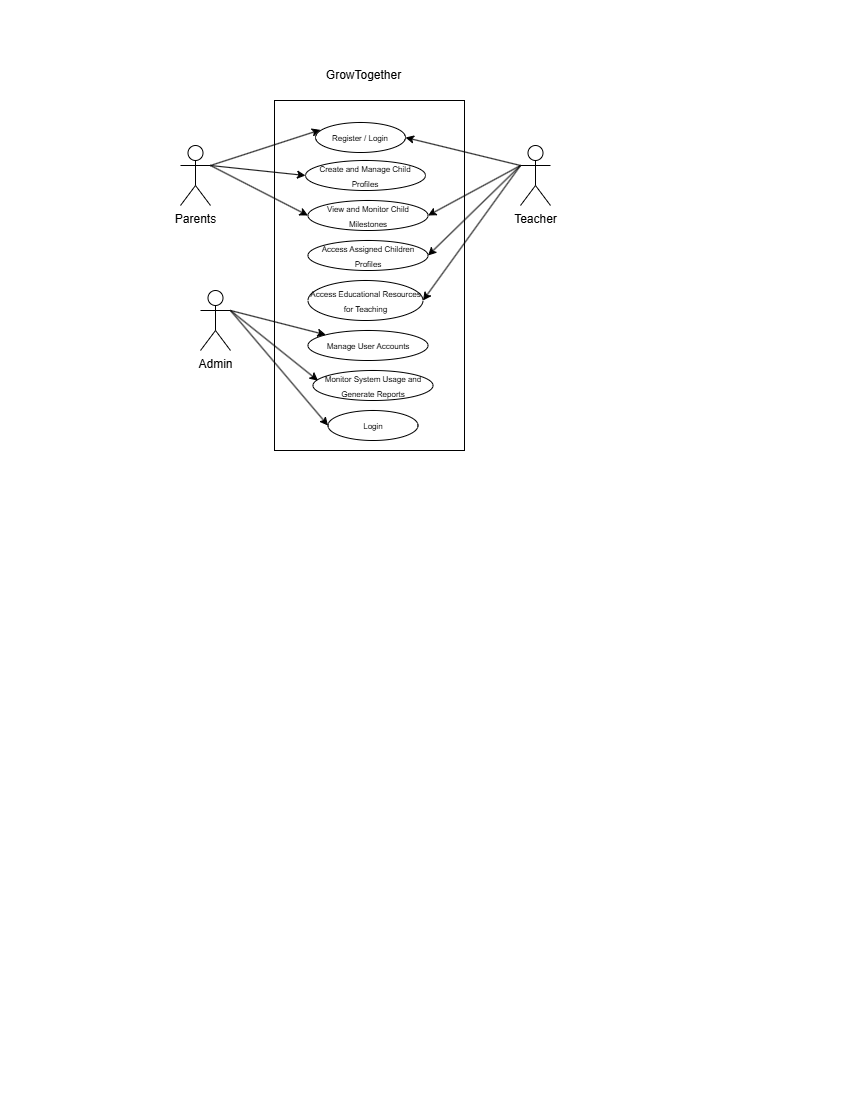

The diagram above was exported from draw.io. Its source (the exported page's mxGraphModel, read from the mxfile embedded in the PNG):
<mxGraphModel dx="906" dy="507" grid="1" gridSize="10" guides="1" tooltips="1" connect="1" arrows="1" fold="1" page="1" pageScale="1" pageWidth="850" pageHeight="1100" math="0" shadow="0">
  <root>
    <mxCell id="0" />
    <mxCell id="1" parent="0" />
    <mxCell id="Q2t9bKR5wqEav98OU1Or-1" value="" style="html=1;whiteSpace=wrap;" vertex="1" parent="1">
      <mxGeometry x="274" y="100" width="190" height="350" as="geometry" />
    </mxCell>
    <mxCell id="Q2t9bKR5wqEav98OU1Or-20" style="rounded=0;orthogonalLoop=1;jettySize=auto;html=1;exitX=1;exitY=0.3333333333333333;exitDx=0;exitDy=0;exitPerimeter=0;entryX=0;entryY=0.5;entryDx=0;entryDy=0;" edge="1" parent="1" source="Q2t9bKR5wqEav98OU1Or-2" target="Q2t9bKR5wqEav98OU1Or-8">
      <mxGeometry relative="1" as="geometry" />
    </mxCell>
    <mxCell id="Q2t9bKR5wqEav98OU1Or-21" style="rounded=0;orthogonalLoop=1;jettySize=auto;html=1;exitX=1;exitY=0.3333333333333333;exitDx=0;exitDy=0;exitPerimeter=0;entryX=0;entryY=0.5;entryDx=0;entryDy=0;" edge="1" parent="1" source="Q2t9bKR5wqEav98OU1Or-2" target="Q2t9bKR5wqEav98OU1Or-9">
      <mxGeometry relative="1" as="geometry" />
    </mxCell>
    <mxCell id="Q2t9bKR5wqEav98OU1Or-2" value="Parents" style="shape=umlActor;verticalLabelPosition=bottom;verticalAlign=top;html=1;outlineConnect=0;" vertex="1" parent="1">
      <mxGeometry x="180" y="145" width="30" height="60" as="geometry" />
    </mxCell>
    <mxCell id="Q2t9bKR5wqEav98OU1Or-22" style="rounded=0;orthogonalLoop=1;jettySize=auto;html=1;entryX=1;entryY=0.5;entryDx=0;entryDy=0;exitX=0;exitY=0.3333333333333333;exitDx=0;exitDy=0;exitPerimeter=0;" edge="1" parent="1" source="Q2t9bKR5wqEav98OU1Or-6" target="Q2t9bKR5wqEav98OU1Or-7">
      <mxGeometry relative="1" as="geometry" />
    </mxCell>
    <mxCell id="Q2t9bKR5wqEav98OU1Or-24" style="rounded=0;orthogonalLoop=1;jettySize=auto;html=1;exitX=0;exitY=0.3333333333333333;exitDx=0;exitDy=0;exitPerimeter=0;entryX=1;entryY=0.5;entryDx=0;entryDy=0;" edge="1" parent="1" source="Q2t9bKR5wqEav98OU1Or-6" target="Q2t9bKR5wqEav98OU1Or-9">
      <mxGeometry relative="1" as="geometry" />
    </mxCell>
    <mxCell id="Q2t9bKR5wqEav98OU1Or-25" style="rounded=0;orthogonalLoop=1;jettySize=auto;html=1;entryX=1;entryY=0.5;entryDx=0;entryDy=0;" edge="1" parent="1" target="Q2t9bKR5wqEav98OU1Or-19">
      <mxGeometry relative="1" as="geometry">
        <mxPoint x="520" y="165" as="sourcePoint" />
      </mxGeometry>
    </mxCell>
    <mxCell id="Q2t9bKR5wqEav98OU1Or-26" style="rounded=0;orthogonalLoop=1;jettySize=auto;html=1;exitX=0;exitY=0.3333333333333333;exitDx=0;exitDy=0;exitPerimeter=0;entryX=1;entryY=0.5;entryDx=0;entryDy=0;" edge="1" parent="1" source="Q2t9bKR5wqEav98OU1Or-6" target="Q2t9bKR5wqEav98OU1Or-11">
      <mxGeometry relative="1" as="geometry" />
    </mxCell>
    <mxCell id="Q2t9bKR5wqEav98OU1Or-6" value="Teacher" style="shape=umlActor;verticalLabelPosition=bottom;verticalAlign=top;html=1;outlineConnect=0;" vertex="1" parent="1">
      <mxGeometry x="520" y="145" width="30" height="60" as="geometry" />
    </mxCell>
    <mxCell id="Q2t9bKR5wqEav98OU1Or-7" value="&lt;font style=&quot;font-size: 8px;&quot;&gt;Register / Login&lt;/font&gt;" style="ellipse;whiteSpace=wrap;html=1;" vertex="1" parent="1">
      <mxGeometry x="315" y="122" width="90" height="30" as="geometry" />
    </mxCell>
    <mxCell id="Q2t9bKR5wqEav98OU1Or-8" value="&lt;font style=&quot;font-size: 8px;&quot;&gt;Create and Manage Child Profiles&lt;/font&gt;" style="ellipse;whiteSpace=wrap;html=1;" vertex="1" parent="1">
      <mxGeometry x="305" y="160" width="120" height="30" as="geometry" />
    </mxCell>
    <mxCell id="Q2t9bKR5wqEav98OU1Or-9" value="&lt;font style=&quot;font-size: 8px;&quot;&gt;View and Monitor Child Milestones&lt;/font&gt;" style="ellipse;whiteSpace=wrap;html=1;" vertex="1" parent="1">
      <mxGeometry x="307.5" y="200" width="120" height="30" as="geometry" />
    </mxCell>
    <mxCell id="Q2t9bKR5wqEav98OU1Or-11" value="&lt;font style=&quot;font-size: 8px;&quot;&gt;Access Educational Resources for Teaching&lt;/font&gt;" style="ellipse;whiteSpace=wrap;html=1;" vertex="1" parent="1">
      <mxGeometry x="307.5" y="280" width="115" height="40" as="geometry" />
    </mxCell>
    <mxCell id="Q2t9bKR5wqEav98OU1Or-14" value="&lt;font style=&quot;font-size: 8px;&quot;&gt;Manage User Accounts &lt;/font&gt;" style="ellipse;whiteSpace=wrap;html=1;" vertex="1" parent="1">
      <mxGeometry x="307.5" y="330" width="120" height="30" as="geometry" />
    </mxCell>
    <mxCell id="Q2t9bKR5wqEav98OU1Or-15" value="&lt;font style=&quot;font-size: 8px;&quot;&gt;Monitor System Usage and Generate Reports &lt;/font&gt;" style="ellipse;whiteSpace=wrap;html=1;" vertex="1" parent="1">
      <mxGeometry x="312.5" y="370" width="120" height="30" as="geometry" />
    </mxCell>
    <mxCell id="Q2t9bKR5wqEav98OU1Or-27" style="rounded=0;orthogonalLoop=1;jettySize=auto;html=1;exitX=1;exitY=0.3333333333333333;exitDx=0;exitDy=0;exitPerimeter=0;" edge="1" parent="1" source="Q2t9bKR5wqEav98OU1Or-16" target="Q2t9bKR5wqEav98OU1Or-14">
      <mxGeometry relative="1" as="geometry" />
    </mxCell>
    <mxCell id="Q2t9bKR5wqEav98OU1Or-30" style="rounded=0;orthogonalLoop=1;jettySize=auto;html=1;exitX=1;exitY=0.3333333333333333;exitDx=0;exitDy=0;exitPerimeter=0;entryX=0;entryY=0.5;entryDx=0;entryDy=0;" edge="1" parent="1" source="Q2t9bKR5wqEav98OU1Or-16" target="Q2t9bKR5wqEav98OU1Or-29">
      <mxGeometry relative="1" as="geometry" />
    </mxCell>
    <mxCell id="Q2t9bKR5wqEav98OU1Or-16" value="Admin" style="shape=umlActor;verticalLabelPosition=bottom;verticalAlign=top;html=1;outlineConnect=0;" vertex="1" parent="1">
      <mxGeometry x="200" y="290" width="30" height="60" as="geometry" />
    </mxCell>
    <mxCell id="Q2t9bKR5wqEav98OU1Or-18" style="rounded=0;orthogonalLoop=1;jettySize=auto;html=1;entryX=0.054;entryY=0.246;entryDx=0;entryDy=0;entryPerimeter=0;exitX=1;exitY=0.3333333333333333;exitDx=0;exitDy=0;exitPerimeter=0;" edge="1" parent="1" source="Q2t9bKR5wqEav98OU1Or-2" target="Q2t9bKR5wqEav98OU1Or-7">
      <mxGeometry relative="1" as="geometry" />
    </mxCell>
    <mxCell id="Q2t9bKR5wqEav98OU1Or-19" value="&lt;font style=&quot;font-size: 8px;&quot;&gt;Access Assigned Children Profiles&lt;/font&gt;" style="ellipse;whiteSpace=wrap;html=1;" vertex="1" parent="1">
      <mxGeometry x="307.5" y="240" width="120" height="30" as="geometry" />
    </mxCell>
    <mxCell id="Q2t9bKR5wqEav98OU1Or-28" style="rounded=0;orthogonalLoop=1;jettySize=auto;html=1;exitX=1;exitY=0.3333333333333333;exitDx=0;exitDy=0;exitPerimeter=0;entryX=0.042;entryY=0.338;entryDx=0;entryDy=0;entryPerimeter=0;" edge="1" parent="1" source="Q2t9bKR5wqEav98OU1Or-16" target="Q2t9bKR5wqEav98OU1Or-15">
      <mxGeometry relative="1" as="geometry" />
    </mxCell>
    <mxCell id="Q2t9bKR5wqEav98OU1Or-29" value="&lt;font style=&quot;font-size: 8px;&quot;&gt;Login&lt;/font&gt;" style="ellipse;whiteSpace=wrap;html=1;" vertex="1" parent="1">
      <mxGeometry x="327.5" y="410" width="90" height="30" as="geometry" />
    </mxCell>
    <mxCell id="Q2t9bKR5wqEav98OU1Or-31" value="GrowTogether" style="text;html=1;align=center;verticalAlign=middle;resizable=0;points=[];autosize=1;strokeColor=none;fillColor=none;" vertex="1" parent="1">
      <mxGeometry x="312.5" y="60" width="100" height="30" as="geometry" />
    </mxCell>
  </root>
</mxGraphModel>